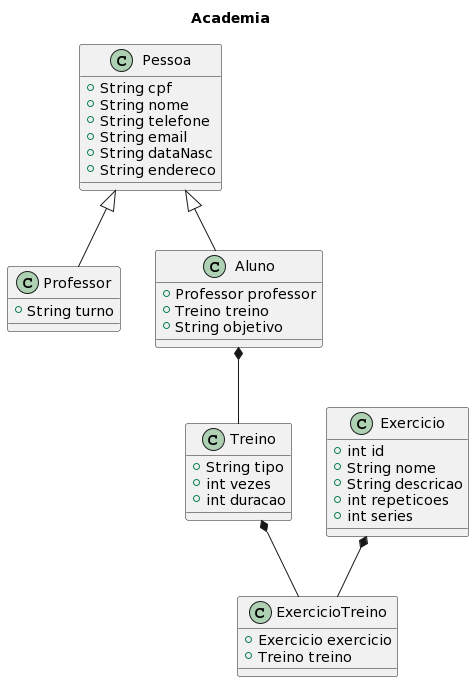

The diagram above was rendered by PlantUML. Its source (embedded in the PNG):
@startuml
title Academia

class Pessoa {
  +String cpf
  +String nome
  +String telefone
  +String email
  +String dataNasc
  +String endereco
}

class Professor {
  +String turno
}

class Aluno {
  +Professor professor
  +Treino treino
  +String objetivo
}

class Treino {
  +String tipo
  +int vezes
  +int duracao
}

class Exercicio {
  +int id
  +String nome
  +String descricao
  +int repeticoes
  +int series
}

class ExercicioTreino {
  +Exercicio exercicio
  +Treino treino
}

Pessoa <|-down- Professor
Pessoa <|-down- Aluno
Aluno *-- Treino
Treino *-- ExercicioTreino
Exercicio *-- ExercicioTreino
@enduml